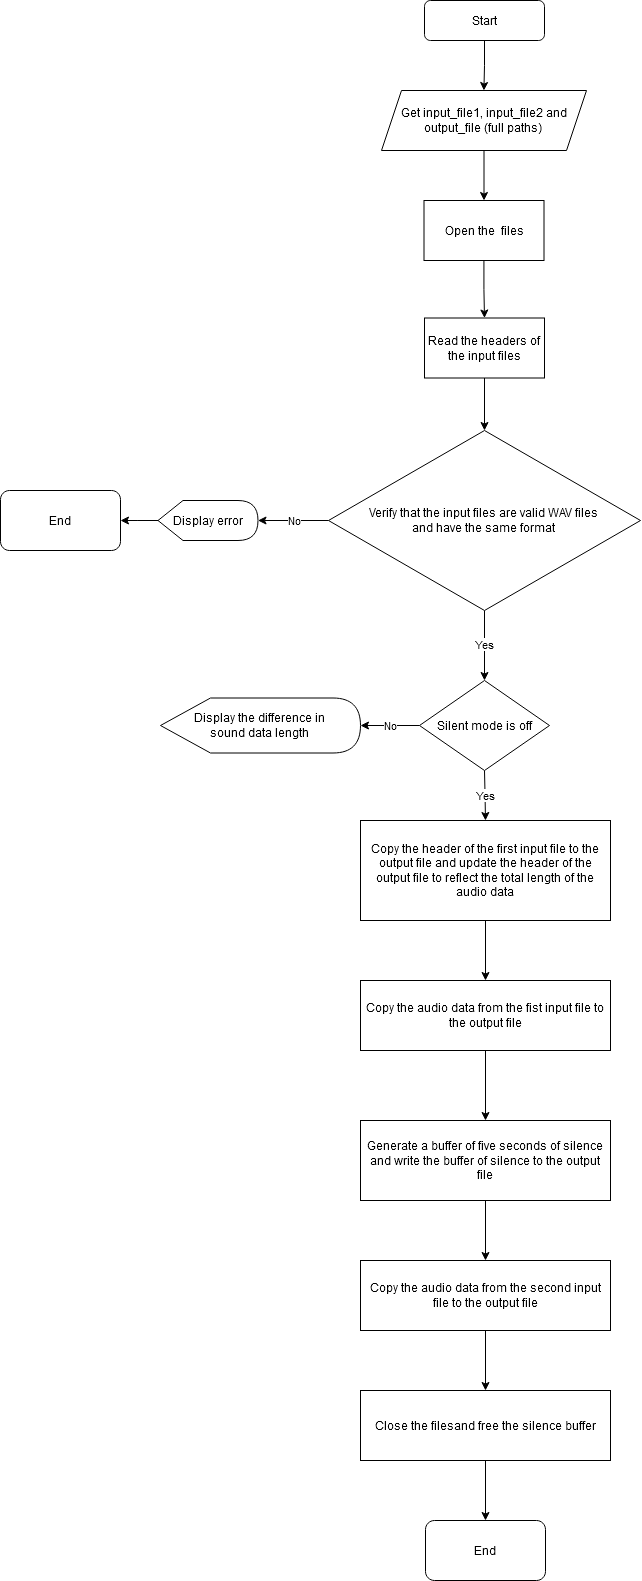

The diagram above was exported from draw.io. Its source (the exported page's mxGraphModel, read from the mxfile embedded in the PNG):
<mxGraphModel dx="2514" dy="1263" grid="1" gridSize="10" guides="1" tooltips="1" connect="1" arrows="1" fold="1" page="1" pageScale="1" pageWidth="1169" pageHeight="1654" math="0" shadow="0">
  <root>
    <mxCell id="WIyWlLk6GJQsqaUBKTNV-0" />
    <mxCell id="WIyWlLk6GJQsqaUBKTNV-1" parent="WIyWlLk6GJQsqaUBKTNV-0" />
    <mxCell id="__Hk6EnRQ0_613gwYytW-9" value="" style="edgeStyle=orthogonalEdgeStyle;rounded=0;orthogonalLoop=1;jettySize=auto;html=1;" parent="WIyWlLk6GJQsqaUBKTNV-1" source="WIyWlLk6GJQsqaUBKTNV-3" target="__Hk6EnRQ0_613gwYytW-7" edge="1">
      <mxGeometry relative="1" as="geometry" />
    </mxCell>
    <mxCell id="WIyWlLk6GJQsqaUBKTNV-3" value="Start" style="rounded=1;whiteSpace=wrap;html=1;fontSize=12;glass=0;strokeWidth=1;shadow=0;" parent="WIyWlLk6GJQsqaUBKTNV-1" vertex="1">
      <mxGeometry x="624" y="37" width="120" height="40" as="geometry" />
    </mxCell>
    <mxCell id="WIyWlLk6GJQsqaUBKTNV-9" value="Yes" style="edgeStyle=orthogonalEdgeStyle;rounded=0;html=1;jettySize=auto;orthogonalLoop=1;fontSize=11;endArrow=block;endFill=0;endSize=8;strokeWidth=1;shadow=0;labelBackgroundColor=none;" parent="WIyWlLk6GJQsqaUBKTNV-1" edge="1">
      <mxGeometry y="10" relative="1" as="geometry">
        <mxPoint as="offset" />
        <mxPoint x="290" y="380" as="sourcePoint" />
      </mxGeometry>
    </mxCell>
    <mxCell id="__Hk6EnRQ0_613gwYytW-17" value="" style="edgeStyle=orthogonalEdgeStyle;rounded=0;orthogonalLoop=1;jettySize=auto;html=1;entryX=0.5;entryY=0;entryDx=0;entryDy=0;" parent="WIyWlLk6GJQsqaUBKTNV-1" source="__Hk6EnRQ0_613gwYytW-7" target="__Hk6EnRQ0_613gwYytW-24" edge="1">
      <mxGeometry relative="1" as="geometry">
        <mxPoint x="684" y="217" as="targetPoint" />
      </mxGeometry>
    </mxCell>
    <mxCell id="__Hk6EnRQ0_613gwYytW-7" value="&lt;div&gt;Get input_file1, input_file2 and output_file (full paths)&lt;br&gt;&lt;/div&gt;" style="shape=parallelogram;perimeter=parallelogramPerimeter;whiteSpace=wrap;html=1;fixedSize=1;" parent="WIyWlLk6GJQsqaUBKTNV-1" vertex="1">
      <mxGeometry x="581" y="127" width="205" height="60" as="geometry" />
    </mxCell>
    <mxCell id="__Hk6EnRQ0_613gwYytW-27" value="" style="edgeStyle=orthogonalEdgeStyle;rounded=0;orthogonalLoop=1;jettySize=auto;html=1;entryX=0.5;entryY=0;entryDx=0;entryDy=0;" parent="WIyWlLk6GJQsqaUBKTNV-1" source="__Hk6EnRQ0_613gwYytW-24" target="__Hk6EnRQ0_613gwYytW-46" edge="1">
      <mxGeometry relative="1" as="geometry">
        <mxPoint x="683.4999999999998" y="347.5" as="targetPoint" />
      </mxGeometry>
    </mxCell>
    <mxCell id="__Hk6EnRQ0_613gwYytW-24" value="&lt;div&gt;Open the&amp;nbsp; files&lt;/div&gt;" style="rounded=0;whiteSpace=wrap;html=1;" parent="WIyWlLk6GJQsqaUBKTNV-1" vertex="1">
      <mxGeometry x="623.5" y="237" width="120" height="60" as="geometry" />
    </mxCell>
    <mxCell id="__Hk6EnRQ0_613gwYytW-49" value="" style="edgeStyle=orthogonalEdgeStyle;rounded=0;orthogonalLoop=1;jettySize=auto;html=1;" parent="WIyWlLk6GJQsqaUBKTNV-1" source="__Hk6EnRQ0_613gwYytW-46" target="__Hk6EnRQ0_613gwYytW-48" edge="1">
      <mxGeometry relative="1" as="geometry" />
    </mxCell>
    <mxCell id="__Hk6EnRQ0_613gwYytW-46" value="Read the headers of the input files" style="rounded=0;whiteSpace=wrap;html=1;" parent="WIyWlLk6GJQsqaUBKTNV-1" vertex="1">
      <mxGeometry x="624" y="354.5" width="120" height="60" as="geometry" />
    </mxCell>
    <mxCell id="__Hk6EnRQ0_613gwYytW-51" value="No" style="edgeStyle=orthogonalEdgeStyle;rounded=0;orthogonalLoop=1;jettySize=auto;html=1;" parent="WIyWlLk6GJQsqaUBKTNV-1" source="__Hk6EnRQ0_613gwYytW-48" target="__Hk6EnRQ0_613gwYytW-50" edge="1">
      <mxGeometry relative="1" as="geometry" />
    </mxCell>
    <mxCell id="__Hk6EnRQ0_613gwYytW-61" value="Yes" style="edgeStyle=orthogonalEdgeStyle;rounded=0;orthogonalLoop=1;jettySize=auto;html=1;entryX=0.5;entryY=0;entryDx=0;entryDy=0;" parent="WIyWlLk6GJQsqaUBKTNV-1" source="__Hk6EnRQ0_613gwYytW-48" target="__Hk6EnRQ0_613gwYytW-79" edge="1">
      <mxGeometry relative="1" as="geometry">
        <mxPoint x="684" y="1217" as="targetPoint" />
      </mxGeometry>
    </mxCell>
    <mxCell id="__Hk6EnRQ0_613gwYytW-48" value="&lt;div&gt;Verify that the input files are valid WAV files &lt;br&gt;&lt;/div&gt;&lt;div&gt;and have the same format&lt;/div&gt;" style="rhombus;whiteSpace=wrap;html=1;" parent="WIyWlLk6GJQsqaUBKTNV-1" vertex="1">
      <mxGeometry x="528" y="467" width="312" height="180" as="geometry" />
    </mxCell>
    <mxCell id="__Hk6EnRQ0_613gwYytW-53" value="" style="edgeStyle=orthogonalEdgeStyle;rounded=0;orthogonalLoop=1;jettySize=auto;html=1;" parent="WIyWlLk6GJQsqaUBKTNV-1" source="__Hk6EnRQ0_613gwYytW-50" target="__Hk6EnRQ0_613gwYytW-52" edge="1">
      <mxGeometry relative="1" as="geometry" />
    </mxCell>
    <mxCell id="__Hk6EnRQ0_613gwYytW-50" value="Display error" style="shape=display;whiteSpace=wrap;html=1;" parent="WIyWlLk6GJQsqaUBKTNV-1" vertex="1">
      <mxGeometry x="357.5" y="537" width="100" height="40" as="geometry" />
    </mxCell>
    <mxCell id="__Hk6EnRQ0_613gwYytW-52" value="End" style="rounded=1;whiteSpace=wrap;html=1;" parent="WIyWlLk6GJQsqaUBKTNV-1" vertex="1">
      <mxGeometry x="200" y="527" width="120" height="60" as="geometry" />
    </mxCell>
    <mxCell id="__Hk6EnRQ0_613gwYytW-66" value="Yes" style="edgeStyle=orthogonalEdgeStyle;rounded=0;orthogonalLoop=1;jettySize=auto;html=1;entryX=0.5;entryY=0;entryDx=0;entryDy=0;" parent="WIyWlLk6GJQsqaUBKTNV-1" target="__Hk6EnRQ0_613gwYytW-88" edge="1">
      <mxGeometry relative="1" as="geometry">
        <mxPoint x="684" y="807" as="sourcePoint" />
        <mxPoint x="684" y="877" as="targetPoint" />
      </mxGeometry>
    </mxCell>
    <mxCell id="__Hk6EnRQ0_613gwYytW-79" value="Silent mode is off" style="rhombus;whiteSpace=wrap;html=1;rounded=0;" parent="WIyWlLk6GJQsqaUBKTNV-1" vertex="1">
      <mxGeometry x="619" y="717" width="130" height="90" as="geometry" />
    </mxCell>
    <mxCell id="__Hk6EnRQ0_613gwYytW-80" value="No" style="edgeStyle=orthogonalEdgeStyle;rounded=0;orthogonalLoop=1;jettySize=auto;html=1;entryX=1;entryY=0.5;entryDx=0;entryDy=0;entryPerimeter=0;" parent="WIyWlLk6GJQsqaUBKTNV-1" source="__Hk6EnRQ0_613gwYytW-79" target="__Hk6EnRQ0_613gwYytW-81" edge="1">
      <mxGeometry relative="1" as="geometry">
        <mxPoint x="581" y="762" as="targetPoint" />
      </mxGeometry>
    </mxCell>
    <mxCell id="__Hk6EnRQ0_613gwYytW-81" value="&lt;div&gt;Display the difference in &lt;br&gt;&lt;/div&gt;&lt;div&gt;sound data length&lt;br&gt;&lt;/div&gt;" style="shape=display;whiteSpace=wrap;html=1;" parent="WIyWlLk6GJQsqaUBKTNV-1" vertex="1">
      <mxGeometry x="360" y="734.5" width="200" height="55" as="geometry" />
    </mxCell>
    <mxCell id="__Hk6EnRQ0_613gwYytW-91" value="" style="edgeStyle=orthogonalEdgeStyle;rounded=0;orthogonalLoop=1;jettySize=auto;html=1;entryX=0.5;entryY=0;entryDx=0;entryDy=0;" parent="WIyWlLk6GJQsqaUBKTNV-1" source="__Hk6EnRQ0_613gwYytW-88" target="__Hk6EnRQ0_613gwYytW-100" edge="1">
      <mxGeometry relative="1" as="geometry">
        <mxPoint x="684" y="1607" as="targetPoint" />
      </mxGeometry>
    </mxCell>
    <mxCell id="__Hk6EnRQ0_613gwYytW-88" value="Copy the header of the first input file to the output file and update the header of the output file to reflect the total length of the audio data" style="rounded=0;whiteSpace=wrap;html=1;" parent="WIyWlLk6GJQsqaUBKTNV-1" vertex="1">
      <mxGeometry x="560" y="857" width="250" height="100" as="geometry" />
    </mxCell>
    <mxCell id="__Hk6EnRQ0_613gwYytW-115" value="" style="edgeStyle=orthogonalEdgeStyle;rounded=0;orthogonalLoop=1;jettySize=auto;html=1;entryX=0.5;entryY=0;entryDx=0;entryDy=0;" parent="WIyWlLk6GJQsqaUBKTNV-1" source="__Hk6EnRQ0_613gwYytW-100" target="__Hk6EnRQ0_613gwYytW-116" edge="1">
      <mxGeometry relative="1" as="geometry">
        <mxPoint x="684" y="1797" as="targetPoint" />
      </mxGeometry>
    </mxCell>
    <mxCell id="__Hk6EnRQ0_613gwYytW-100" value="Copy the audio data from the fist input file to the output file" style="rounded=0;whiteSpace=wrap;html=1;" parent="WIyWlLk6GJQsqaUBKTNV-1" vertex="1">
      <mxGeometry x="560" y="1017" width="250" height="70" as="geometry" />
    </mxCell>
    <mxCell id="vIRHam55JLDUgtwJJbJo-2" value="" style="edgeStyle=orthogonalEdgeStyle;rounded=0;orthogonalLoop=1;jettySize=auto;html=1;" edge="1" parent="WIyWlLk6GJQsqaUBKTNV-1" source="__Hk6EnRQ0_613gwYytW-116" target="__Hk6EnRQ0_613gwYytW-129">
      <mxGeometry relative="1" as="geometry" />
    </mxCell>
    <mxCell id="__Hk6EnRQ0_613gwYytW-116" value="Generate a buffer of five seconds of silence and write the buffer of silence to the output file" style="rounded=0;whiteSpace=wrap;html=1;" parent="WIyWlLk6GJQsqaUBKTNV-1" vertex="1">
      <mxGeometry x="560" y="1157" width="250" height="80" as="geometry" />
    </mxCell>
    <mxCell id="vIRHam55JLDUgtwJJbJo-3" value="" style="edgeStyle=orthogonalEdgeStyle;rounded=0;orthogonalLoop=1;jettySize=auto;html=1;" edge="1" parent="WIyWlLk6GJQsqaUBKTNV-1" source="__Hk6EnRQ0_613gwYytW-129" target="__Hk6EnRQ0_613gwYytW-139">
      <mxGeometry relative="1" as="geometry" />
    </mxCell>
    <mxCell id="__Hk6EnRQ0_613gwYytW-129" value="Copy the audio data from the second input file to the output file" style="rounded=0;whiteSpace=wrap;html=1;" parent="WIyWlLk6GJQsqaUBKTNV-1" vertex="1">
      <mxGeometry x="560" y="1297" width="250" height="70" as="geometry" />
    </mxCell>
    <mxCell id="__Hk6EnRQ0_613gwYytW-142" value="" style="edgeStyle=orthogonalEdgeStyle;rounded=0;orthogonalLoop=1;jettySize=auto;html=1;" parent="WIyWlLk6GJQsqaUBKTNV-1" source="__Hk6EnRQ0_613gwYytW-139" target="__Hk6EnRQ0_613gwYytW-141" edge="1">
      <mxGeometry relative="1" as="geometry" />
    </mxCell>
    <mxCell id="__Hk6EnRQ0_613gwYytW-139" value="Close the filesand free the silence buffer" style="rounded=0;whiteSpace=wrap;html=1;" parent="WIyWlLk6GJQsqaUBKTNV-1" vertex="1">
      <mxGeometry x="560" y="1427" width="250" height="70" as="geometry" />
    </mxCell>
    <mxCell id="__Hk6EnRQ0_613gwYytW-141" value="End" style="rounded=1;whiteSpace=wrap;html=1;" parent="WIyWlLk6GJQsqaUBKTNV-1" vertex="1">
      <mxGeometry x="625" y="1557" width="120" height="60" as="geometry" />
    </mxCell>
  </root>
</mxGraphModel>